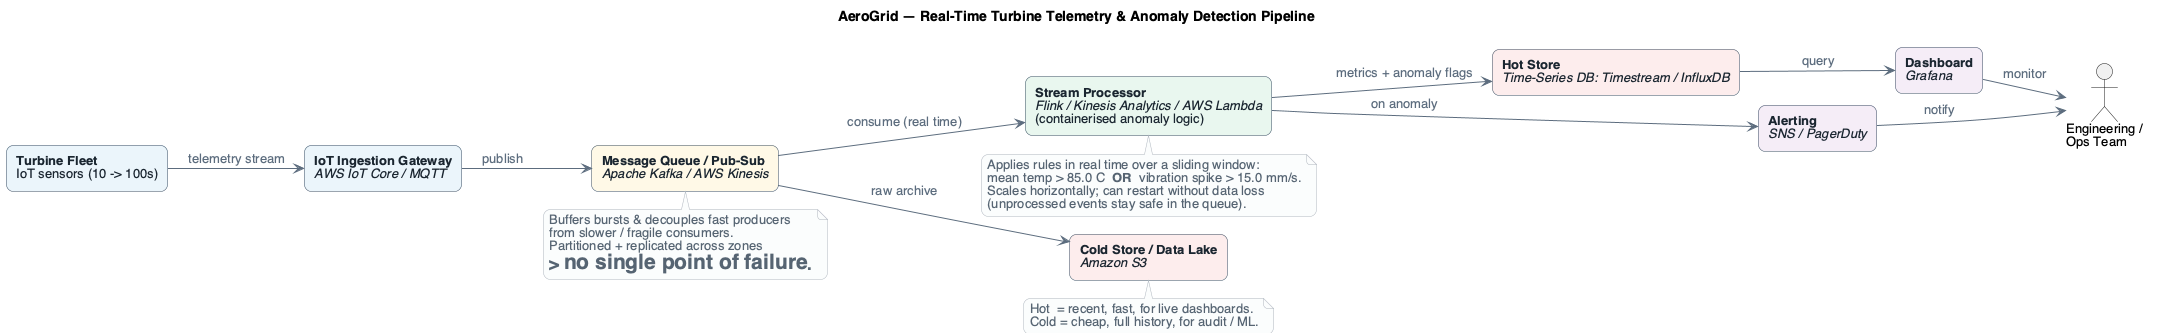

The diagram above was rendered by PlantUML. Its source (embedded in the PNG):
@startuml AeroGrid_Architecture
!pragma layout smetana
title AeroGrid — Real-Time Turbine Telemetry & Anomaly Detection Pipeline

skinparam backgroundColor #FFFFFF
skinparam shadowing false
skinparam defaultFontName Helvetica
skinparam defaultFontSize 13
skinparam roundCorner 14
skinparam ArrowColor #5D6D7E
skinparam ArrowFontColor #5D6D7E
skinparam rectangleBorderColor #34495E
skinparam rectangleFontColor #1B2631
skinparam noteBackgroundColor #FBFCFC
skinparam noteBorderColor #AEB6BF
skinparam noteFontColor #566573
left to right direction

rectangle "**Turbine Fleet**\nIoT sensors (10 -> 100s)" as sensors #EBF5FB
rectangle "**IoT Ingestion Gateway**\n//AWS IoT Core / MQTT//" as gateway #EBF5FB
rectangle "**Message Queue / Pub-Sub**\n//Apache Kafka / AWS Kinesis//" as queue #FEF9E7
rectangle "**Stream Processor**\n//Flink / Kinesis Analytics / AWS Lambda//\n(containerised anomaly logic)" as proc #E9F7EF
rectangle "**Hot Store**\n//Time-Series DB: Timestream / InfluxDB//" as hot #FDEDEC
rectangle "**Cold Store / Data Lake**\n//Amazon S3//" as cold #FDEDEC
rectangle "**Dashboard**\n//Grafana//" as dash #F4ECF7
rectangle "**Alerting**\n//SNS / PagerDuty//" as alert #F4ECF7
actor "Engineering /\nOps Team" as ops

sensors --> gateway : telemetry stream
gateway --> queue   : publish
queue   --> proc    : consume (real time)
queue   --> cold    : raw archive
proc    --> hot     : metrics + anomaly flags
proc    --> alert   : on anomaly
hot     --> dash    : query
dash    --> ops     : monitor
alert   --> ops     : notify

note bottom of queue
  Buffers bursts & decouples fast producers
  from slower / fragile consumers.
  Partitioned + replicated across zones
  => **no single point of failure**.
end note
note bottom of proc
  Applies rules in real time over a sliding window:
  mean temp > 85.0 C  **OR**  vibration spike > 15.0 mm/s.
  Scales horizontally; can restart without data loss
  (unprocessed events stay safe in the queue).
end note
note bottom of cold
  Hot  = recent, fast, for live dashboards.
  Cold = cheap, full history, for audit / ML.
end note
@enduml